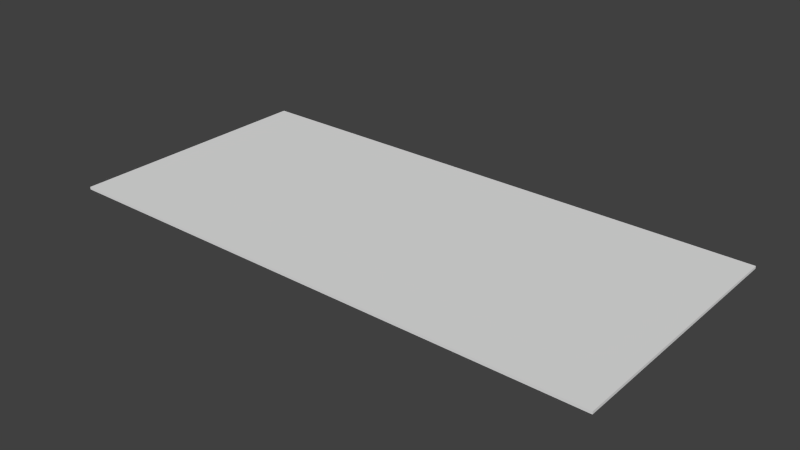 # Source: Paycheck.blend  (saved by Blender 2.73.0; exported with 4.5.12 LTS)
import bpy
from mathutils import Matrix  # noqa: F401  (used for matrix-valued properties, if any)

bpy.ops.wm.read_factory_settings(use_empty=True)
scene = bpy.context.scene
scene.name = 'Scene'

# ---- collections
col_collection_1 = bpy.data.collections.new('Collection 1'); scene.collection.children.link(col_collection_1)

# ---- materials (node trees are filled in below, after node groups)
mat_material = bpy.data.materials.new('Material')
mat_material.alpha_threshold = 0.0
mat_material.use_transparent_shadow = False
mat_material.roughness = 0.5
mat_material.line_color = (0.0, 0.0, 0.0, 1.0)

# ---- material node trees

# ---- world
world_world = bpy.data.worlds.new('World'); scene.world = world_world
world_world.color = (0.05088, 0.05088, 0.05088)
world_world.use_sun_shadow = False
world_world.sun_shadow_jitter_overblur = 0.0
world_world.cycles.sampling_method = 'MANUAL'
world_world.cycles.sample_map_resolution = 256

# ---- meshes
me_cube = bpy.data.meshes.new('Cube')
me_cube.from_pydata([(1.0, 1.0, -1.0), (1.0, -1.0, -1.0), (-1.0, -1.0, -1.0), (-1.0, 1.0, -1.0), (1.0, 1.0, 1.0), (1.0, -1.0, 1.0), (-1.0, -1.0, 1.0), (-1.0, 1.0, 1.0)], [], [(0, 1, 2, 3), (4, 7, 6, 5), (0, 4, 5, 1), (1, 5, 6, 2), (2, 6, 7, 3), (4, 0, 3, 7)])
me_cube.materials.append(mat_material)
me_cube.use_remesh_preserve_volume = False
me_cube.use_remesh_preserve_attributes = False
me_cube.use_mirror_vertex_groups = False
me_cube.update()

# ---- objects
ob_cube = bpy.data.objects.new('Cube', me_cube)

# ---- transforms, parenting, visibility, modifiers, constraints
ob_cube.location = (0.0, 0.0, 0.006344)
ob_cube.scale = (0.1999, 0.09391, 0.0009349)
ob_cube.lock_rotations_4d = False
ob_cube.empty_display_type = 'ARROWS'
ob_cube.lineart.crease_threshold = 0.0

# ---- collection membership
col_collection_1.objects.link(ob_cube)

# ---- scene / render settings (as saved in the file)
scene.frame_start = 1; scene.frame_end = 250; scene.frame_set(1)
scene.render.engine = 'BLENDER_EEVEE_NEXT'
scene.render.resolution_percentage = 50
scene.render.dither_intensity = 0.0
scene.cycles.use_denoising = False
scene.cycles.samples = 10
scene.cycles.sampling_pattern = 'TABULATED_SOBOL'
scene.cycles.light_sampling_threshold = 0.0
scene.cycles.use_adaptive_sampling = False
scene.cycles.use_light_tree = False
scene.cycles.blur_glossy = 0.0
scene.cycles.pixel_filter_type = 'GAUSSIAN'
scene.cycles.sample_clamp_indirect = 0.0
scene.view_settings.view_transform = 'Standard'
bpy.context.view_layer.update()

# ---- added for rendering (the .blend has no active camera and no usable light): camera, sun
cam_auto = bpy.data.cameras.new('AutoCamera')
cam_auto.lens = 50.0
cam_auto.sensor_width = 36.0
cam_auto.clip_end = 1000.0
ob_auto_camera = bpy.data.objects.new('AutoCamera', cam_auto)
scene.collection.objects.link(ob_auto_camera)
ob_auto_camera.location = (0.408714, -0.490457, 0.333315)
ob_auto_camera.rotation_euler = (1.09748, -7.21219e-08, 0.694738)
scene.camera = ob_auto_camera
light_auto_sun = bpy.data.lights.new('AutoSun', 'SUN')
light_auto_sun.energy = 3.0
light_auto_sun.angle = 0.0523599
ob_auto_sun = bpy.data.objects.new('AutoSun', light_auto_sun)
scene.collection.objects.link(ob_auto_sun)
ob_auto_sun.rotation_euler = (0.872665, 0.174533, 0.523599)
bpy.context.view_layer.update()
